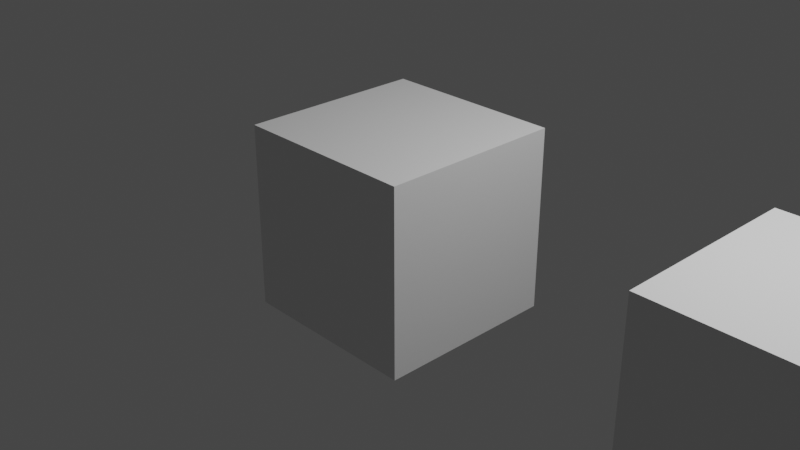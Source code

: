 # Source: island-index.blend  (saved by Blender 3.4.6; exported with 4.5.12 LTS)
import bpy
from mathutils import Matrix  # noqa: F401  (used for matrix-valued properties, if any)

bpy.ops.wm.read_factory_settings(use_empty=True)
scene = bpy.context.scene
scene.name = 'Scene'

# ---- collections
col_collection = bpy.data.collections.new('Collection'); scene.collection.children.link(col_collection)

# ---- materials (node trees are filled in below, after node groups)
mat_material = bpy.data.materials.new('Material')
mat_material.alpha_threshold = 0.0
mat_material.use_transparent_shadow = False
mat_material.roughness = 0.5
mat_material.line_color = (0.0, 0.0, 0.0, 1.0)

# ---- node groups
ng_geometry_nodes = bpy.data.node_groups.new('Geometry Nodes', 'GeometryNodeTree')
_s = ng_geometry_nodes.interface.new_socket(name='Geometry', in_out='OUTPUT', socket_type='NodeSocketGeometry')
_s = ng_geometry_nodes.interface.new_socket(name='Geometry', in_out='INPUT', socket_type='NodeSocketGeometry')
ng_geometry_nodes.is_modifier = True
_N = ng_geometry_nodes.nodes; _L = ng_geometry_nodes.links
n0 = _N.new('NodeGroupOutput'); n0.name = 'Group Output'; n0.location = (200, 0)
n1 = _N.new('GeometryNodeSampleIndex'); n1.name = 'Sample Index.001'; n1.location = (13, 515)
n1.data_type = 'FLOAT_VECTOR'
n2 = _N.new('GeometryNodeInputPosition'); n2.name = 'Position'; n2.location = (-268, 343)
n3 = _N.new('FunctionNodeInputInt'); n3.name = 'Integer'; n3.location = (-278, 261)
n3.integer = 8
n3.outputs[0].default_value = 0
n4 = _N.new('NodeGroupInput'); n4.name = 'Group Input'; n4.location = (-340, 0)
n5 = _N.new('GeometryNodeSampleIndex'); n5.name = 'Sample Index'; n5.location = (11, 249)
n5.data_type = 'INT'
n6 = _N.new('GeometryNodeViewer'); n6.name = 'Viewer.001'; n6.location = (363, 475)
n7 = _N.new('GeometryNodeInputMeshIsland'); n7.name = 'Mesh Island'; n7.location = (-282, 159)
n8 = _N.new('GeometryNodeViewer'); n8.name = 'Viewer'; n8.location = (365, 249)
_L.new(n4.outputs[0], n0.inputs[0])
_L.new(n4.outputs[0], n5.inputs[0])
_L.new(n3.outputs[0], n1.inputs[2])
_L.new(n3.outputs[0], n5.inputs[2])
_L.new(n1.outputs[0], n6.inputs[1])
_L.new(n2.outputs[0], n1.inputs[1])
_L.new(n4.outputs[0], n1.inputs[0])
_L.new(n5.outputs[0], n8.inputs[1])
_L.new(n7.outputs[0], n5.inputs[1])
n0.is_active_output = True

# ---- material node trees
mat_material.use_nodes = True; mat_material.node_tree.nodes.clear()
_N = mat_material.node_tree.nodes; _L = mat_material.node_tree.links
n0 = _N.new('ShaderNodeOutputMaterial'); n0.name = 'Material Output'; n0.location = (300, 300)
n1 = _N.new('ShaderNodeBsdfPrincipled'); n1.name = 'Principled BSDF'; n1.location = (10, 300)
n1.distribution = 'GGX'
n1.subsurface_method = 'RANDOM_WALK_SKIN'
n1.inputs[3].default_value = 1.45
n1.inputs[27].default_value = (0.0, 0.0, 0.0, 1.0)
n1.inputs[28].default_value = 1.0
_L.new(n1.outputs[0], n0.inputs[0])
n0.is_active_output = True

# ---- world
world_world = bpy.data.worlds.new('World'); scene.world = world_world
world_world.use_nodes = True; world_world.node_tree.nodes.clear()
_N = world_world.node_tree.nodes; _L = world_world.node_tree.links
n0 = _N.new('ShaderNodeOutputWorld'); n0.name = 'World Output'; n0.location = (300, 300)
n1 = _N.new('ShaderNodeBackground'); n1.name = 'Background'; n1.location = (10, 300)
n1.inputs[0].default_value = (0.05088, 0.05088, 0.05088, 1.0)
_L.new(n1.outputs[0], n0.inputs[0])
n0.is_active_output = True
world_world.color = (0.05088, 0.05088, 0.05088)
world_world.use_sun_shadow = False
world_world.sun_shadow_jitter_overblur = 0.0

# ---- cameras
cam_camera = bpy.data.cameras.new('Camera')
cam_camera.clip_end = 100.0
cam_camera.ortho_scale = 7.314

# ---- lights
light_light = bpy.data.lights.new('Light', 'POINT')
light_light.transmission_factor = 0.0
light_light.energy = 1000.0
light_light.shadow_soft_size = 0.1
light_light.shadow_maximum_resolution = 0.006
light_light.use_absolute_resolution = True

# ---- meshes
me_cube_001 = bpy.data.meshes.new('Cube.001')
me_cube_001.from_pydata([(1.0, 1.0, 1.0), (1.0, 1.0, -1.0), (1.0, -1.0, 1.0), (1.0, -1.0, -1.0), (-1.0, 1.0, 1.0), (-1.0, 1.0, -1.0), (-1.0, -1.0, 1.0), (-1.0, -1.0, -1.0), (5.461, 1.0, 1.0), (5.461, 1.0, -1.0), (5.461, -1.0, 1.0), (5.461, -1.0, -1.0), (3.461, 1.0, 1.0), (3.461, 1.0, -1.0), (3.461, -1.0, 1.0), (3.461, -1.0, -1.0)], [], [(0, 4, 6, 2), (3, 2, 6, 7), (7, 6, 4, 5), (5, 1, 3, 7), (1, 0, 2, 3), (5, 4, 0, 1), (8, 12, 14, 10), (11, 10, 14, 15), (15, 14, 12, 13), (13, 9, 11, 15), (9, 8, 10, 11), (13, 12, 8, 9)])
_uv = me_cube_001.uv_layers.new(name='UVMap')
_uv.uv.foreach_set('vector', [0.625, 0.5, 0.875, 0.5, 0.875, 0.75, 0.625, 0.75, 0.375, 0.75, 0.625, 0.75, 0.625, 1.0, 0.375, 1.0, 0.375, 0.0, 0.625, 0.0, 0.625, 0.25, 0.375, 0.25, 0.125, 0.5, 0.375, 0.5, 0.375, 0.75, 0.125, 0.75, 0.375, 0.5, 0.625, 0.5, 0.625, 0.75, 0.375, 0.75, 0.375, 0.25, 0.625, 0.25, 0.625, 0.5, 0.375, 0.5, 0.625, 0.5, 0.875, 0.5, 0.875, 0.75, 0.625, 0.75, 0.375, 0.75, 0.625, 0.75, 0.625, 1.0, 0.375, 1.0, 0.375, 0.0, 0.625, 0.0, 0.625, 0.25, 0.375, 0.25, 0.125, 0.5, 0.375, 0.5, 0.375, 0.75, 0.125, 0.75, 0.375, 0.5, 0.625, 0.5, 0.625, 0.75, 0.375, 0.75, 0.375, 0.25, 0.625, 0.25, 0.625, 0.5, 0.375, 0.5])
me_cube_001.materials.append(mat_material)
me_cube_001.use_mirror_vertex_groups = False
me_cube_001.update()

# ---- objects
ob_light = bpy.data.objects.new('Light', light_light)
ob_camera = bpy.data.objects.new('Camera', cam_camera)
ob_cube_001 = bpy.data.objects.new('Cube.001', me_cube_001)

# ---- transforms, parenting, visibility, modifiers, constraints
ob_light.location = (4.076, 1.005, 5.904)
ob_light.rotation_euler = (0.6503, 0.05522, 1.866)
ob_light.lock_rotations_4d = False
ob_light.empty_display_type = 'ARROWS'
ob_light.color = (0.0, 0.0, 0.0, 0.0)
ob_light.lineart.crease_threshold = 0.0
ob_camera.location = (7.359, -6.926, 4.958)
ob_camera.rotation_euler = (1.109, 0.0, 0.8149)
ob_camera.lock_rotations_4d = False
ob_camera.empty_display_type = 'ARROWS'
ob_camera.color = (0.0, 0.0, 0.0, 0.0)
ob_camera.display_type = 'WIRE'
ob_camera.lineart.crease_threshold = 0.0
ob_cube_001.location = (0.0, 0.0, 0.0)
ob_cube_001.lock_rotations_4d = False
ob_cube_001.empty_display_type = 'ARROWS'
ob_cube_001.lineart.crease_threshold = 0.0
_m = ob_cube_001.modifiers.new('GeometryNodes', 'NODES')
_m.node_group = ng_geometry_nodes

# ---- collection membership
col_collection.objects.link(ob_light)
col_collection.objects.link(ob_camera)
col_collection.objects.link(ob_cube_001)

# ---- scene / render settings (as saved in the file)
scene.camera = ob_camera
scene.frame_start = 1; scene.frame_end = 250; scene.frame_set(1)
scene.render.engine = 'BLENDER_EEVEE_NEXT'
scene.cycles.sampling_pattern = 'TABULATED_SOBOL'
scene.cycles.use_light_tree = False
scene.view_settings.view_transform = 'Filmic'
bpy.context.view_layer.update()
